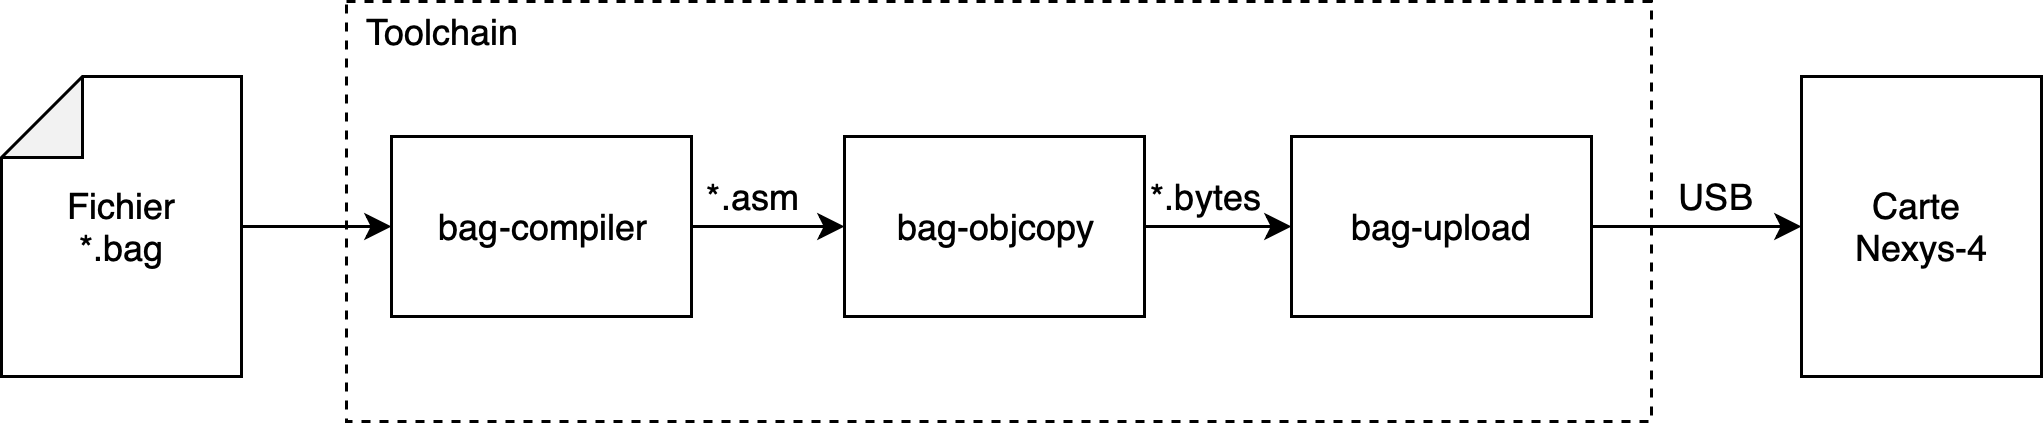

The diagram above was exported from draw.io. Its source (the exported page's mxGraphModel, read from the mxfile embedded in the PNG):
<mxGraphModel dx="758" dy="459" grid="1" gridSize="10" guides="1" tooltips="1" connect="1" arrows="1" fold="1" page="1" pageScale="1" pageWidth="1169" pageHeight="827" math="0" shadow="0">
  <root>
    <mxCell id="0" />
    <mxCell id="1" parent="0" />
    <mxCell id="tCvlbswqMGLNNTvHT_h3-14" value="" style="rounded=0;whiteSpace=wrap;html=1;fillColor=none;dashed=1;" vertex="1" parent="1">
      <mxGeometry x="185" y="120" width="435" height="140" as="geometry" />
    </mxCell>
    <mxCell id="tCvlbswqMGLNNTvHT_h3-13" style="edgeStyle=orthogonalEdgeStyle;rounded=0;orthogonalLoop=1;jettySize=auto;html=1;exitX=0;exitY=0.5;exitDx=0;exitDy=0;exitPerimeter=0;" edge="1" parent="1" source="tCvlbswqMGLNNTvHT_h3-1" target="tCvlbswqMGLNNTvHT_h3-2">
      <mxGeometry relative="1" as="geometry" />
    </mxCell>
    <mxCell id="tCvlbswqMGLNNTvHT_h3-1" value="Fichier&lt;br&gt;*.bag" style="shape=note;whiteSpace=wrap;html=1;backgroundOutline=1;darkOpacity=0.05;size=27;flipH=1;" vertex="1" parent="1">
      <mxGeometry x="70" y="145" width="80" height="100" as="geometry" />
    </mxCell>
    <mxCell id="tCvlbswqMGLNNTvHT_h3-10" style="edgeStyle=orthogonalEdgeStyle;rounded=0;orthogonalLoop=1;jettySize=auto;html=1;exitX=1;exitY=0.5;exitDx=0;exitDy=0;entryX=0;entryY=0.5;entryDx=0;entryDy=0;" edge="1" parent="1" source="tCvlbswqMGLNNTvHT_h3-2" target="tCvlbswqMGLNNTvHT_h3-3">
      <mxGeometry relative="1" as="geometry" />
    </mxCell>
    <mxCell id="tCvlbswqMGLNNTvHT_h3-2" value="bag-compiler" style="rounded=0;whiteSpace=wrap;html=1;" vertex="1" parent="1">
      <mxGeometry x="200" y="165" width="100" height="60" as="geometry" />
    </mxCell>
    <mxCell id="tCvlbswqMGLNNTvHT_h3-11" style="edgeStyle=orthogonalEdgeStyle;rounded=0;orthogonalLoop=1;jettySize=auto;html=1;exitX=1;exitY=0.5;exitDx=0;exitDy=0;entryX=0;entryY=0.5;entryDx=0;entryDy=0;" edge="1" parent="1" source="tCvlbswqMGLNNTvHT_h3-3" target="tCvlbswqMGLNNTvHT_h3-4">
      <mxGeometry relative="1" as="geometry" />
    </mxCell>
    <mxCell id="tCvlbswqMGLNNTvHT_h3-3" value="bag-objcopy" style="rounded=0;whiteSpace=wrap;html=1;" vertex="1" parent="1">
      <mxGeometry x="351" y="165" width="100" height="60" as="geometry" />
    </mxCell>
    <mxCell id="tCvlbswqMGLNNTvHT_h3-12" style="edgeStyle=orthogonalEdgeStyle;rounded=0;orthogonalLoop=1;jettySize=auto;html=1;exitX=1;exitY=0.5;exitDx=0;exitDy=0;entryX=0;entryY=0.5;entryDx=0;entryDy=0;" edge="1" parent="1" source="tCvlbswqMGLNNTvHT_h3-4" target="tCvlbswqMGLNNTvHT_h3-6">
      <mxGeometry relative="1" as="geometry" />
    </mxCell>
    <mxCell id="tCvlbswqMGLNNTvHT_h3-4" value="bag-upload" style="rounded=0;whiteSpace=wrap;html=1;" vertex="1" parent="1">
      <mxGeometry x="500" y="165" width="100" height="60" as="geometry" />
    </mxCell>
    <mxCell id="tCvlbswqMGLNNTvHT_h3-6" value="Carte &lt;br&gt;Nexys-4" style="rounded=0;whiteSpace=wrap;html=1;" vertex="1" parent="1">
      <mxGeometry x="670" y="145" width="80" height="100" as="geometry" />
    </mxCell>
    <mxCell id="tCvlbswqMGLNNTvHT_h3-15" value="Toolchain" style="text;html=1;strokeColor=none;fillColor=none;align=left;verticalAlign=middle;whiteSpace=wrap;rounded=0;dashed=1;" vertex="1" parent="1">
      <mxGeometry x="190" y="120" width="75" height="20" as="geometry" />
    </mxCell>
    <mxCell id="tCvlbswqMGLNNTvHT_h3-16" value="USB" style="text;html=1;strokeColor=none;fillColor=none;align=center;verticalAlign=middle;whiteSpace=wrap;rounded=0;dashed=1;" vertex="1" parent="1">
      <mxGeometry x="621" y="175" width="40" height="20" as="geometry" />
    </mxCell>
    <mxCell id="tCvlbswqMGLNNTvHT_h3-17" value="*.asm" style="text;html=1;strokeColor=none;fillColor=none;align=center;verticalAlign=middle;whiteSpace=wrap;rounded=0;dashed=1;" vertex="1" parent="1">
      <mxGeometry x="300" y="175" width="40" height="20" as="geometry" />
    </mxCell>
    <mxCell id="tCvlbswqMGLNNTvHT_h3-18" value="*.bytes" style="text;html=1;strokeColor=none;fillColor=none;align=center;verticalAlign=middle;whiteSpace=wrap;rounded=0;dashed=1;" vertex="1" parent="1">
      <mxGeometry x="451" y="175" width="40" height="20" as="geometry" />
    </mxCell>
  </root>
</mxGraphModel>